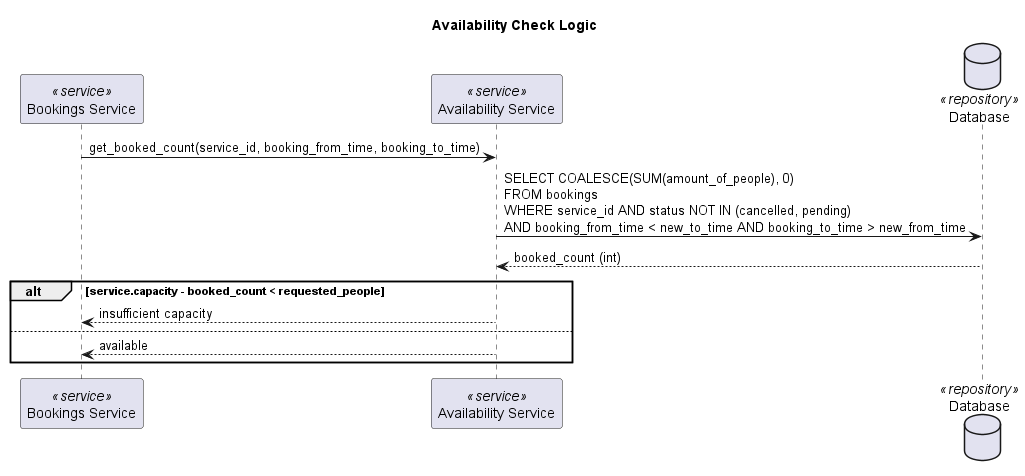

The diagram above was rendered by PlantUML. Its source (embedded in the PNG):
@startuml
title Availability Check Logic

participant "Bookings Service" as BookingsService <<service>>
participant "Availability Service" as AvailabilityService <<service>>
database "Database" as DB <<repository>>

BookingsService -> AvailabilityService: get_booked_count(service_id, booking_from_time, booking_to_time)
AvailabilityService -> DB: SELECT COALESCE(SUM(amount_of_people), 0)\nFROM bookings\nWHERE service_id AND status NOT IN (cancelled, pending)\nAND booking_from_time < new_to_time AND booking_to_time > new_from_time
DB --> AvailabilityService: booked_count (int)

alt service.capacity - booked_count < requested_people
    AvailabilityService --> BookingsService: insufficient capacity
else
    AvailabilityService --> BookingsService: available
end

@enduml